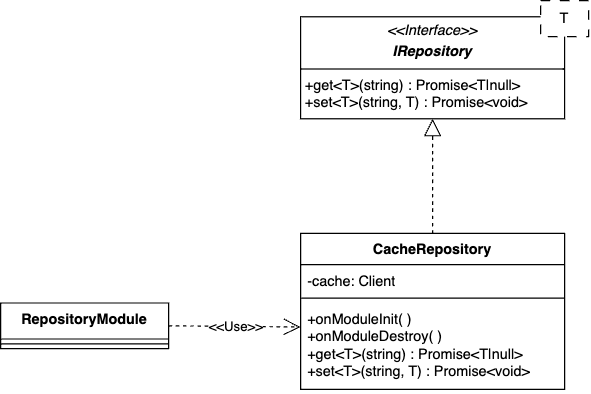

The diagram above was exported from draw.io. Its source (the exported page's mxGraphModel, read from the mxfile embedded in the PNG):
<mxGraphModel dx="656" dy="1820" grid="1" gridSize="10" guides="1" tooltips="1" connect="1" arrows="1" fold="1" page="0" pageScale="1" pageWidth="827" pageHeight="1169" background="none" math="0" shadow="0">
  <root>
    <mxCell id="0" />
    <mxCell id="1" parent="0" />
    <mxCell id="2" value="RepositoryModule" style="swimlane;fontStyle=1;align=center;verticalAlign=top;childLayout=stackLayout;horizontal=1;startSize=30;horizontalStack=0;resizeParent=1;resizeParentMax=0;resizeLast=0;collapsible=1;marginBottom=0;whiteSpace=wrap;html=1;" vertex="1" parent="1">
      <mxGeometry x="1560" y="4358" width="140" height="38" as="geometry" />
    </mxCell>
    <mxCell id="3" value="" style="line;strokeWidth=1;fillColor=none;align=left;verticalAlign=middle;spacingTop=-1;spacingLeft=3;spacingRight=3;rotatable=0;labelPosition=right;points=[];portConstraint=eastwest;strokeColor=inherit;" vertex="1" parent="2">
      <mxGeometry y="30" width="140" height="8" as="geometry" />
    </mxCell>
    <mxCell id="4" value="&lt;p style=&quot;margin:0px;margin-top:4px;text-align:center;&quot;&gt;&lt;i&gt;&amp;lt;&amp;lt;Interface&amp;gt;&amp;gt;&lt;/i&gt;&lt;/p&gt;&lt;p style=&quot;margin:0px;margin-top:4px;text-align:center;&quot;&gt;&lt;i&gt;&lt;b&gt;IRepository&lt;/b&gt;&lt;/i&gt;&lt;/p&gt;&lt;hr size=&quot;1&quot; style=&quot;border-style:solid;&quot;&gt;&lt;p style=&quot;margin:0px;margin-left:4px;&quot;&gt;&lt;span style=&quot;background-color: transparent; color: light-dark(rgb(0, 0, 0), rgb(255, 255, 255));&quot;&gt;+get&amp;lt;T&amp;gt;(string) : Promise&amp;lt;T|null&amp;gt;&lt;/span&gt;&lt;/p&gt;&lt;p style=&quot;margin:0px;margin-left:4px;&quot;&gt;+set&amp;lt;T&amp;gt;(string, T) : Promise&amp;lt;void&amp;gt;&lt;/p&gt;" style="verticalAlign=top;align=left;overflow=fill;html=1;whiteSpace=wrap;" vertex="1" parent="1">
      <mxGeometry x="1810" y="4119.5" width="220" height="85" as="geometry" />
    </mxCell>
    <mxCell id="5" value="CacheRepository" style="swimlane;fontStyle=1;align=center;verticalAlign=top;childLayout=stackLayout;horizontal=1;startSize=26;horizontalStack=0;resizeParent=1;resizeParentMax=0;resizeLast=0;collapsible=1;marginBottom=0;whiteSpace=wrap;html=1;" vertex="1" parent="1">
      <mxGeometry x="1810" y="4300" width="220" height="130" as="geometry" />
    </mxCell>
    <mxCell id="6" value="-cache: Client" style="text;strokeColor=none;fillColor=none;align=left;verticalAlign=top;spacingLeft=4;spacingRight=4;overflow=hidden;rotatable=0;points=[[0,0.5],[1,0.5]];portConstraint=eastwest;whiteSpace=wrap;html=1;" vertex="1" parent="5">
      <mxGeometry y="26" width="220" height="24" as="geometry" />
    </mxCell>
    <mxCell id="7" value="" style="line;strokeWidth=1;fillColor=none;align=left;verticalAlign=middle;spacingTop=-1;spacingLeft=3;spacingRight=3;rotatable=0;labelPosition=right;points=[];portConstraint=eastwest;strokeColor=inherit;" vertex="1" parent="5">
      <mxGeometry y="50" width="220" height="8" as="geometry" />
    </mxCell>
    <mxCell id="8" value="&lt;div&gt;+onModuleInit( )&lt;/div&gt;&lt;div&gt;+onModuleDestroy( )&lt;/div&gt;+get&amp;lt;T&amp;gt;(string) : Promise&amp;lt;T|null&amp;gt;&lt;div&gt;+set&amp;lt;T&amp;gt;(string, T) : Promise&amp;lt;void&amp;gt;&lt;/div&gt;" style="text;strokeColor=none;fillColor=none;align=left;verticalAlign=top;spacingLeft=4;spacingRight=4;overflow=hidden;rotatable=0;points=[[0,0.5],[1,0.5]];portConstraint=eastwest;whiteSpace=wrap;html=1;" vertex="1" parent="5">
      <mxGeometry y="58" width="220" height="72" as="geometry" />
    </mxCell>
    <mxCell id="9" value="" style="endArrow=block;dashed=1;endFill=0;endSize=12;html=1;rounded=0;fontSize=12;curved=1;entryX=0.5;entryY=1;entryDx=0;entryDy=0;exitX=0.5;exitY=0;exitDx=0;exitDy=0;" edge="1" source="5" target="4" parent="1">
      <mxGeometry width="160" relative="1" as="geometry">
        <mxPoint x="1640" y="4386" as="sourcePoint" />
        <mxPoint x="1800" y="4386" as="targetPoint" />
      </mxGeometry>
    </mxCell>
    <mxCell id="10" value="T" style="html=1;whiteSpace=wrap;dashed=1;dashPattern=8 8;" vertex="1" parent="1">
      <mxGeometry x="2010" y="4106" width="40" height="30" as="geometry" />
    </mxCell>
    <mxCell id="11" value="&amp;lt;&amp;lt;Use&amp;gt;&amp;gt;" style="endArrow=open;endSize=12;dashed=1;html=1;rounded=0;exitX=1;exitY=0.5;exitDx=0;exitDy=0;" edge="1" source="2" parent="1">
      <mxGeometry width="160" relative="1" as="geometry">
        <mxPoint x="2080" y="4016" as="sourcePoint" />
        <mxPoint x="1810" y="4378" as="targetPoint" />
        <Array as="points" />
      </mxGeometry>
    </mxCell>
  </root>
</mxGraphModel>